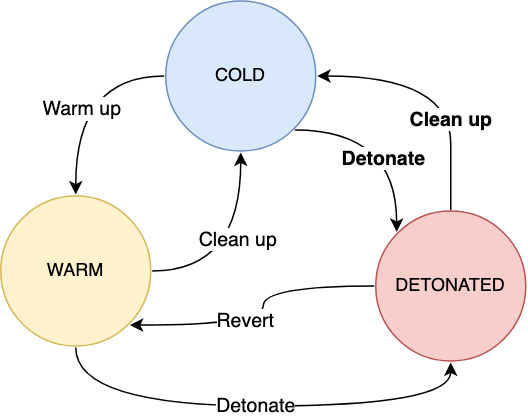

The diagram above was exported from draw.io. Its source (the exported page's mxGraphModel, read from the mxfile embedded in the PNG):
<mxGraphModel dx="944" dy="529" grid="1" gridSize="10" guides="1" tooltips="1" connect="1" arrows="1" fold="1" page="1" pageScale="1" pageWidth="850" pageHeight="1100" math="0" shadow="0">
  <root>
    <mxCell id="0" />
    <mxCell id="1" parent="0" />
    <mxCell id="JGpLl-StDE8mDBFFghQ4-46" style="edgeStyle=orthogonalEdgeStyle;orthogonalLoop=1;jettySize=auto;html=1;exitX=0;exitY=0.5;exitDx=0;exitDy=0;entryX=0.5;entryY=0;entryDx=0;entryDy=0;curved=1;strokeWidth=1;" edge="1" parent="1" source="JGpLl-StDE8mDBFFghQ4-50" target="JGpLl-StDE8mDBFFghQ4-55">
      <mxGeometry relative="1" as="geometry" />
    </mxCell>
    <mxCell id="JGpLl-StDE8mDBFFghQ4-47" value="Warm up" style="edgeLabel;html=1;align=center;verticalAlign=middle;resizable=0;points=[];fontStyle=0;fontSize=13;" vertex="1" connectable="0" parent="JGpLl-StDE8mDBFFghQ4-46">
      <mxGeometry x="0.1667" y="4" relative="1" as="geometry">
        <mxPoint as="offset" />
      </mxGeometry>
    </mxCell>
    <mxCell id="JGpLl-StDE8mDBFFghQ4-48" style="edgeStyle=orthogonalEdgeStyle;curved=1;orthogonalLoop=1;jettySize=auto;html=1;exitX=1;exitY=1;exitDx=0;exitDy=0;entryX=0;entryY=0;entryDx=0;entryDy=0;strokeWidth=1;" edge="1" parent="1" source="JGpLl-StDE8mDBFFghQ4-50" target="JGpLl-StDE8mDBFFghQ4-60">
      <mxGeometry relative="1" as="geometry" />
    </mxCell>
    <mxCell id="JGpLl-StDE8mDBFFghQ4-49" value="Detonate" style="edgeLabel;html=1;align=center;verticalAlign=middle;resizable=0;points=[];fontStyle=1;fontSize=13;" vertex="1" connectable="0" parent="JGpLl-StDE8mDBFFghQ4-48">
      <mxGeometry x="0.2677" y="-9" relative="1" as="geometry">
        <mxPoint as="offset" />
      </mxGeometry>
    </mxCell>
    <mxCell id="JGpLl-StDE8mDBFFghQ4-50" value="COLD" style="ellipse;whiteSpace=wrap;html=1;aspect=fixed;fillColor=#dae8fc;strokeColor=#6c8ebf;perimeterSpacing=1;" vertex="1" parent="1">
      <mxGeometry x="230" y="40" width="100" height="100" as="geometry" />
    </mxCell>
    <mxCell id="JGpLl-StDE8mDBFFghQ4-53" style="edgeStyle=orthogonalEdgeStyle;curved=1;orthogonalLoop=1;jettySize=auto;html=1;exitX=1;exitY=0.5;exitDx=0;exitDy=0;strokeWidth=1;" edge="1" parent="1" source="JGpLl-StDE8mDBFFghQ4-55" target="JGpLl-StDE8mDBFFghQ4-50">
      <mxGeometry relative="1" as="geometry" />
    </mxCell>
    <mxCell id="JGpLl-StDE8mDBFFghQ4-54" value="Clean up" style="edgeLabel;html=1;align=center;verticalAlign=middle;resizable=0;points=[];fontStyle=0;fontSize=13;" vertex="1" connectable="0" parent="JGpLl-StDE8mDBFFghQ4-53">
      <mxGeometry x="0.1667" y="2" relative="1" as="geometry">
        <mxPoint as="offset" />
      </mxGeometry>
    </mxCell>
    <mxCell id="JGpLl-StDE8mDBFFghQ4-61" style="edgeStyle=orthogonalEdgeStyle;curved=1;orthogonalLoop=1;jettySize=auto;html=1;exitX=0.5;exitY=1;exitDx=0;exitDy=0;entryX=0.5;entryY=1;entryDx=0;entryDy=0;fontSize=13;fontColor=#4D4D4D;strokeWidth=1;" edge="1" parent="1" source="JGpLl-StDE8mDBFFghQ4-55" target="JGpLl-StDE8mDBFFghQ4-60">
      <mxGeometry relative="1" as="geometry">
        <Array as="points">
          <mxPoint x="170" y="310" />
          <mxPoint x="420" y="310" />
        </Array>
      </mxGeometry>
    </mxCell>
    <mxCell id="JGpLl-StDE8mDBFFghQ4-62" value="Detonate" style="edgeLabel;html=1;align=center;verticalAlign=middle;resizable=0;points=[];fontSize=13;fontColor=#000000;" vertex="1" connectable="0" parent="JGpLl-StDE8mDBFFghQ4-61">
      <mxGeometry x="-0.0199" y="-2" relative="1" as="geometry">
        <mxPoint x="3" y="-2" as="offset" />
      </mxGeometry>
    </mxCell>
    <mxCell id="JGpLl-StDE8mDBFFghQ4-55" value="WARM" style="ellipse;whiteSpace=wrap;html=1;aspect=fixed;fillColor=#fff2cc;strokeColor=#d6b656;perimeterSpacing=1;" vertex="1" parent="1">
      <mxGeometry x="120" y="170" width="100" height="100" as="geometry" />
    </mxCell>
    <mxCell id="JGpLl-StDE8mDBFFghQ4-56" style="edgeStyle=orthogonalEdgeStyle;curved=1;orthogonalLoop=1;jettySize=auto;html=1;exitX=0.5;exitY=0;exitDx=0;exitDy=0;entryX=1;entryY=0.5;entryDx=0;entryDy=0;strokeWidth=1;" edge="1" parent="1" source="JGpLl-StDE8mDBFFghQ4-60" target="JGpLl-StDE8mDBFFghQ4-50">
      <mxGeometry relative="1" as="geometry">
        <Array as="points">
          <mxPoint x="420" y="180" />
          <mxPoint x="420" y="100" />
        </Array>
      </mxGeometry>
    </mxCell>
    <mxCell id="JGpLl-StDE8mDBFFghQ4-57" value="Clean up" style="edgeLabel;html=1;align=center;verticalAlign=middle;resizable=0;points=[];fontStyle=1;fontSize=13;" vertex="1" connectable="0" parent="JGpLl-StDE8mDBFFghQ4-56">
      <mxGeometry x="-0.3077" y="5" relative="1" as="geometry">
        <mxPoint x="5" as="offset" />
      </mxGeometry>
    </mxCell>
    <mxCell id="JGpLl-StDE8mDBFFghQ4-58" style="edgeStyle=orthogonalEdgeStyle;curved=1;orthogonalLoop=1;jettySize=auto;html=1;exitX=0;exitY=0.5;exitDx=0;exitDy=0;entryX=1;entryY=1;entryDx=0;entryDy=0;strokeWidth=1;" edge="1" parent="1" source="JGpLl-StDE8mDBFFghQ4-60" target="JGpLl-StDE8mDBFFghQ4-55">
      <mxGeometry relative="1" as="geometry" />
    </mxCell>
    <mxCell id="JGpLl-StDE8mDBFFghQ4-59" value="Revert" style="edgeLabel;html=1;align=center;verticalAlign=middle;resizable=0;points=[];fontStyle=0;fontSize=13;" vertex="1" connectable="0" parent="JGpLl-StDE8mDBFFghQ4-58">
      <mxGeometry x="0.2305" y="-3" relative="1" as="geometry">
        <mxPoint x="4" as="offset" />
      </mxGeometry>
    </mxCell>
    <mxCell id="JGpLl-StDE8mDBFFghQ4-60" value="DETONATED" style="ellipse;whiteSpace=wrap;html=1;aspect=fixed;fillColor=#f8cecc;strokeColor=#b85450;perimeterSpacing=1;" vertex="1" parent="1">
      <mxGeometry x="370" y="180" width="100" height="100" as="geometry" />
    </mxCell>
  </root>
</mxGraphModel>